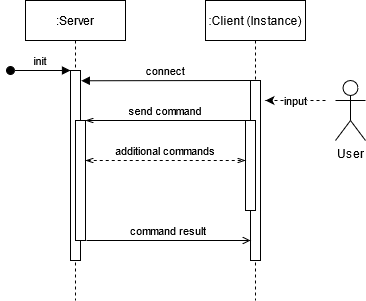

The diagram above was exported from draw.io. Its source (the exported page's mxGraphModel, read from the mxfile embedded in the PNG):
<mxGraphModel dx="569" dy="353" grid="1" gridSize="10" guides="1" tooltips="1" connect="1" arrows="1" fold="1" page="1" pageScale="1" pageWidth="850" pageHeight="1100" math="0" shadow="0">
  <root>
    <mxCell id="0" />
    <mxCell id="1" parent="0" />
    <mxCell id="3nuBFxr9cyL0pnOWT2aG-1" value=":Server" style="shape=umlLifeline;perimeter=lifelinePerimeter;container=1;collapsible=0;recursiveResize=0;rounded=0;shadow=0;strokeWidth=1;" parent="1" vertex="1">
      <mxGeometry x="45" y="40" width="100" height="300" as="geometry" />
    </mxCell>
    <mxCell id="3nuBFxr9cyL0pnOWT2aG-2" value="" style="points=[];perimeter=orthogonalPerimeter;rounded=0;shadow=0;strokeWidth=1;" parent="3nuBFxr9cyL0pnOWT2aG-1" vertex="1">
      <mxGeometry x="45" y="70" width="10" height="190" as="geometry" />
    </mxCell>
    <mxCell id="3nuBFxr9cyL0pnOWT2aG-3" value="init" style="verticalAlign=bottom;startArrow=oval;endArrow=block;startSize=8;shadow=0;strokeWidth=1;" parent="3nuBFxr9cyL0pnOWT2aG-1" target="3nuBFxr9cyL0pnOWT2aG-2" edge="1">
      <mxGeometry relative="1" as="geometry">
        <mxPoint x="-15" y="70" as="sourcePoint" />
      </mxGeometry>
    </mxCell>
    <mxCell id="3nuBFxr9cyL0pnOWT2aG-4" value="" style="points=[];perimeter=orthogonalPerimeter;rounded=0;shadow=0;strokeWidth=1;" parent="3nuBFxr9cyL0pnOWT2aG-1" vertex="1">
      <mxGeometry x="50" y="120" width="10" height="120" as="geometry" />
    </mxCell>
    <mxCell id="3nuBFxr9cyL0pnOWT2aG-5" value=":Client (Instance)" style="shape=umlLifeline;perimeter=lifelinePerimeter;container=1;collapsible=0;recursiveResize=0;rounded=0;shadow=0;strokeWidth=1;" parent="1" vertex="1">
      <mxGeometry x="225" y="40" width="100" height="300" as="geometry" />
    </mxCell>
    <mxCell id="3nuBFxr9cyL0pnOWT2aG-6" value="" style="points=[];perimeter=orthogonalPerimeter;rounded=0;shadow=0;strokeWidth=1;" parent="3nuBFxr9cyL0pnOWT2aG-5" vertex="1">
      <mxGeometry x="45" y="80" width="10" height="180" as="geometry" />
    </mxCell>
    <mxCell id="3nuBFxr9cyL0pnOWT2aG-9" value="connect" style="verticalAlign=bottom;endArrow=block;entryX=1.08;entryY=0.054;shadow=0;strokeWidth=1;entryDx=0;entryDy=0;entryPerimeter=0;" parent="1" source="3nuBFxr9cyL0pnOWT2aG-6" target="3nuBFxr9cyL0pnOWT2aG-2" edge="1">
      <mxGeometry relative="1" as="geometry">
        <mxPoint x="165" y="160" as="sourcePoint" />
        <Array as="points">
          <mxPoint x="270" y="120" />
        </Array>
      </mxGeometry>
    </mxCell>
    <mxCell id="3nuBFxr9cyL0pnOWT2aG-10" value="command result" style="verticalAlign=bottom;endArrow=open;shadow=0;strokeWidth=1;" parent="1" target="3nuBFxr9cyL0pnOWT2aG-6" edge="1">
      <mxGeometry relative="1" as="geometry">
        <mxPoint x="165" y="217" as="targetPoint" />
        <mxPoint x="106" y="280" as="sourcePoint" />
        <Array as="points">
          <mxPoint x="255" y="280" />
        </Array>
      </mxGeometry>
    </mxCell>
    <mxCell id="GUx-Dxd4_PF05uTiv0Dm-4" value="" style="points=[];perimeter=orthogonalPerimeter;rounded=0;shadow=0;strokeWidth=1;" vertex="1" parent="1">
      <mxGeometry x="265" y="160" width="10" height="90" as="geometry" />
    </mxCell>
    <mxCell id="GUx-Dxd4_PF05uTiv0Dm-10" value="User" style="shape=umlActor;verticalLabelPosition=bottom;verticalAlign=top;html=1;outlineConnect=0;" vertex="1" parent="1">
      <mxGeometry x="355" y="120" width="30" height="60" as="geometry" />
    </mxCell>
    <mxCell id="GUx-Dxd4_PF05uTiv0Dm-11" value="" style="endArrow=classic;html=1;dashed=1;" edge="1" parent="1">
      <mxGeometry relative="1" as="geometry">
        <mxPoint x="345" y="140" as="sourcePoint" />
        <mxPoint x="285" y="140" as="targetPoint" />
      </mxGeometry>
    </mxCell>
    <mxCell id="GUx-Dxd4_PF05uTiv0Dm-12" value="input" style="edgeLabel;resizable=0;html=1;align=center;verticalAlign=middle;" connectable="0" vertex="1" parent="GUx-Dxd4_PF05uTiv0Dm-11">
      <mxGeometry relative="1" as="geometry" />
    </mxCell>
    <mxCell id="GUx-Dxd4_PF05uTiv0Dm-13" value="send command" style="verticalAlign=bottom;endArrow=openThin;shadow=0;strokeWidth=1;endFill=0;" edge="1" parent="1">
      <mxGeometry relative="1" as="geometry">
        <mxPoint x="265" y="160.0000000000001" as="sourcePoint" />
        <mxPoint x="105" y="160" as="targetPoint" />
        <Array as="points">
          <mxPoint x="265" y="160" />
        </Array>
      </mxGeometry>
    </mxCell>
    <mxCell id="GUx-Dxd4_PF05uTiv0Dm-14" value="additional commands" style="verticalAlign=bottom;endArrow=openThin;shadow=0;strokeWidth=1;endFill=0;dashed=1;startArrow=openThin;startFill=0;" edge="1" parent="1" source="3nuBFxr9cyL0pnOWT2aG-4">
      <mxGeometry relative="1" as="geometry">
        <mxPoint x="255" y="194.9000000000001" as="sourcePoint" />
        <mxPoint x="265" y="200" as="targetPoint" />
        <Array as="points">
          <mxPoint x="235" y="200" />
        </Array>
      </mxGeometry>
    </mxCell>
  </root>
</mxGraphModel>